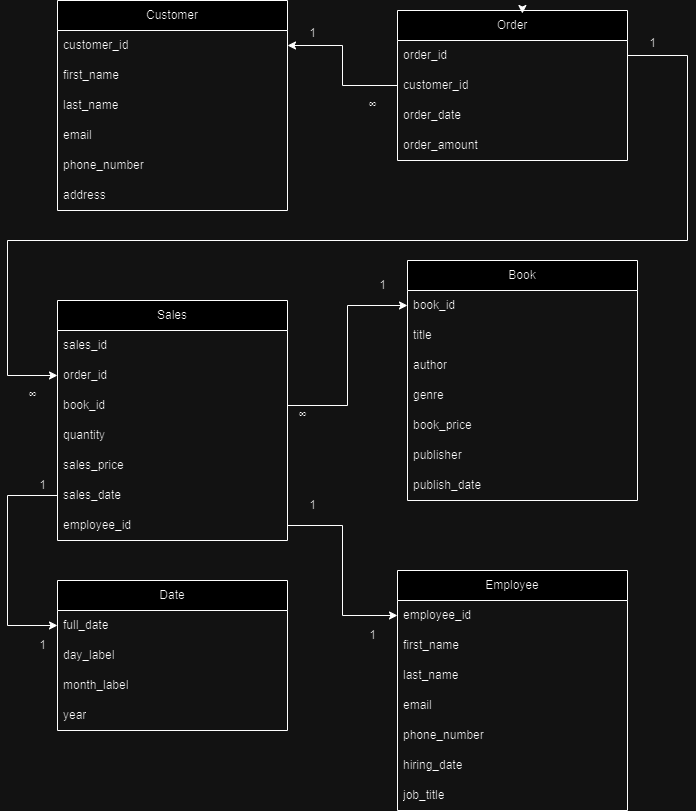

The diagram above was exported from draw.io. Its source (the exported page's mxGraphModel, read from the mxfile embedded in the PNG):
<mxGraphModel dx="1232" dy="1090" grid="1" gridSize="10" guides="1" tooltips="1" connect="1" arrows="1" fold="1" page="1" pageScale="1" pageWidth="850" pageHeight="1100" math="0" shadow="0">
  <root>
    <mxCell id="0" />
    <mxCell id="1" parent="0" />
    <mxCell id="yxv2qyChc1PCcabueEkf-3" value="Employee" style="swimlane;fontStyle=0;childLayout=stackLayout;horizontal=1;startSize=30;horizontalStack=0;resizeParent=1;resizeParentMax=0;resizeLast=0;collapsible=1;marginBottom=0;whiteSpace=wrap;html=1;" vertex="1" parent="1">
      <mxGeometry x="480" y="630" width="230" height="240" as="geometry" />
    </mxCell>
    <mxCell id="yxv2qyChc1PCcabueEkf-4" value="employee_id" style="text;strokeColor=none;fillColor=none;align=left;verticalAlign=middle;spacingLeft=4;spacingRight=4;overflow=hidden;points=[[0,0.5],[1,0.5]];portConstraint=eastwest;rotatable=0;whiteSpace=wrap;html=1;" vertex="1" parent="yxv2qyChc1PCcabueEkf-3">
      <mxGeometry y="30" width="230" height="30" as="geometry" />
    </mxCell>
    <mxCell id="yxv2qyChc1PCcabueEkf-5" value="first_name" style="text;strokeColor=none;fillColor=none;align=left;verticalAlign=middle;spacingLeft=4;spacingRight=4;overflow=hidden;points=[[0,0.5],[1,0.5]];portConstraint=eastwest;rotatable=0;whiteSpace=wrap;html=1;" vertex="1" parent="yxv2qyChc1PCcabueEkf-3">
      <mxGeometry y="60" width="230" height="30" as="geometry" />
    </mxCell>
    <mxCell id="yxv2qyChc1PCcabueEkf-6" value="last_name" style="text;strokeColor=none;fillColor=none;align=left;verticalAlign=middle;spacingLeft=4;spacingRight=4;overflow=hidden;points=[[0,0.5],[1,0.5]];portConstraint=eastwest;rotatable=0;whiteSpace=wrap;html=1;" vertex="1" parent="yxv2qyChc1PCcabueEkf-3">
      <mxGeometry y="90" width="230" height="30" as="geometry" />
    </mxCell>
    <mxCell id="yxv2qyChc1PCcabueEkf-9" value="email" style="text;strokeColor=none;fillColor=none;align=left;verticalAlign=middle;spacingLeft=4;spacingRight=4;overflow=hidden;points=[[0,0.5],[1,0.5]];portConstraint=eastwest;rotatable=0;whiteSpace=wrap;html=1;" vertex="1" parent="yxv2qyChc1PCcabueEkf-3">
      <mxGeometry y="120" width="230" height="30" as="geometry" />
    </mxCell>
    <mxCell id="yxv2qyChc1PCcabueEkf-8" value="phone_number" style="text;strokeColor=none;fillColor=none;align=left;verticalAlign=middle;spacingLeft=4;spacingRight=4;overflow=hidden;points=[[0,0.5],[1,0.5]];portConstraint=eastwest;rotatable=0;whiteSpace=wrap;html=1;" vertex="1" parent="yxv2qyChc1PCcabueEkf-3">
      <mxGeometry y="150" width="230" height="30" as="geometry" />
    </mxCell>
    <mxCell id="yxv2qyChc1PCcabueEkf-7" value="hiring_date" style="text;strokeColor=none;fillColor=none;align=left;verticalAlign=middle;spacingLeft=4;spacingRight=4;overflow=hidden;points=[[0,0.5],[1,0.5]];portConstraint=eastwest;rotatable=0;whiteSpace=wrap;html=1;" vertex="1" parent="yxv2qyChc1PCcabueEkf-3">
      <mxGeometry y="180" width="230" height="30" as="geometry" />
    </mxCell>
    <mxCell id="yxv2qyChc1PCcabueEkf-10" value="job_title" style="text;strokeColor=none;fillColor=none;align=left;verticalAlign=middle;spacingLeft=4;spacingRight=4;overflow=hidden;points=[[0,0.5],[1,0.5]];portConstraint=eastwest;rotatable=0;whiteSpace=wrap;html=1;" vertex="1" parent="yxv2qyChc1PCcabueEkf-3">
      <mxGeometry y="210" width="230" height="30" as="geometry" />
    </mxCell>
    <mxCell id="yxv2qyChc1PCcabueEkf-11" value="Customer" style="swimlane;fontStyle=0;childLayout=stackLayout;horizontal=1;startSize=30;horizontalStack=0;resizeParent=1;resizeParentMax=0;resizeLast=0;collapsible=1;marginBottom=0;whiteSpace=wrap;html=1;" vertex="1" parent="1">
      <mxGeometry x="140" y="60" width="230" height="210" as="geometry" />
    </mxCell>
    <mxCell id="yxv2qyChc1PCcabueEkf-12" value="customer_id" style="text;strokeColor=none;fillColor=none;align=left;verticalAlign=middle;spacingLeft=4;spacingRight=4;overflow=hidden;points=[[0,0.5],[1,0.5]];portConstraint=eastwest;rotatable=0;whiteSpace=wrap;html=1;" vertex="1" parent="yxv2qyChc1PCcabueEkf-11">
      <mxGeometry y="30" width="230" height="30" as="geometry" />
    </mxCell>
    <mxCell id="yxv2qyChc1PCcabueEkf-13" value="first_name" style="text;strokeColor=none;fillColor=none;align=left;verticalAlign=middle;spacingLeft=4;spacingRight=4;overflow=hidden;points=[[0,0.5],[1,0.5]];portConstraint=eastwest;rotatable=0;whiteSpace=wrap;html=1;" vertex="1" parent="yxv2qyChc1PCcabueEkf-11">
      <mxGeometry y="60" width="230" height="30" as="geometry" />
    </mxCell>
    <mxCell id="yxv2qyChc1PCcabueEkf-14" value="last_name" style="text;strokeColor=none;fillColor=none;align=left;verticalAlign=middle;spacingLeft=4;spacingRight=4;overflow=hidden;points=[[0,0.5],[1,0.5]];portConstraint=eastwest;rotatable=0;whiteSpace=wrap;html=1;" vertex="1" parent="yxv2qyChc1PCcabueEkf-11">
      <mxGeometry y="90" width="230" height="30" as="geometry" />
    </mxCell>
    <mxCell id="yxv2qyChc1PCcabueEkf-15" value="email" style="text;strokeColor=none;fillColor=none;align=left;verticalAlign=middle;spacingLeft=4;spacingRight=4;overflow=hidden;points=[[0,0.5],[1,0.5]];portConstraint=eastwest;rotatable=0;whiteSpace=wrap;html=1;" vertex="1" parent="yxv2qyChc1PCcabueEkf-11">
      <mxGeometry y="120" width="230" height="30" as="geometry" />
    </mxCell>
    <mxCell id="yxv2qyChc1PCcabueEkf-16" value="phone_number" style="text;strokeColor=none;fillColor=none;align=left;verticalAlign=middle;spacingLeft=4;spacingRight=4;overflow=hidden;points=[[0,0.5],[1,0.5]];portConstraint=eastwest;rotatable=0;whiteSpace=wrap;html=1;" vertex="1" parent="yxv2qyChc1PCcabueEkf-11">
      <mxGeometry y="150" width="230" height="30" as="geometry" />
    </mxCell>
    <mxCell id="yxv2qyChc1PCcabueEkf-17" value="address" style="text;strokeColor=none;fillColor=none;align=left;verticalAlign=middle;spacingLeft=4;spacingRight=4;overflow=hidden;points=[[0,0.5],[1,0.5]];portConstraint=eastwest;rotatable=0;whiteSpace=wrap;html=1;" vertex="1" parent="yxv2qyChc1PCcabueEkf-11">
      <mxGeometry y="180" width="230" height="30" as="geometry" />
    </mxCell>
    <mxCell id="yxv2qyChc1PCcabueEkf-19" value="Order" style="swimlane;fontStyle=0;childLayout=stackLayout;horizontal=1;startSize=30;horizontalStack=0;resizeParent=1;resizeParentMax=0;resizeLast=0;collapsible=1;marginBottom=0;whiteSpace=wrap;html=1;" vertex="1" parent="1">
      <mxGeometry x="480" y="70" width="230" height="150" as="geometry" />
    </mxCell>
    <mxCell id="yxv2qyChc1PCcabueEkf-20" value="order_id" style="text;strokeColor=none;fillColor=none;align=left;verticalAlign=middle;spacingLeft=4;spacingRight=4;overflow=hidden;points=[[0,0.5],[1,0.5]];portConstraint=eastwest;rotatable=0;whiteSpace=wrap;html=1;" vertex="1" parent="yxv2qyChc1PCcabueEkf-19">
      <mxGeometry y="30" width="230" height="30" as="geometry" />
    </mxCell>
    <mxCell id="yxv2qyChc1PCcabueEkf-21" value="customer_id" style="text;strokeColor=none;fillColor=none;align=left;verticalAlign=middle;spacingLeft=4;spacingRight=4;overflow=hidden;points=[[0,0.5],[1,0.5]];portConstraint=eastwest;rotatable=0;whiteSpace=wrap;html=1;" vertex="1" parent="yxv2qyChc1PCcabueEkf-19">
      <mxGeometry y="60" width="230" height="30" as="geometry" />
    </mxCell>
    <mxCell id="yxv2qyChc1PCcabueEkf-22" value="order_date" style="text;strokeColor=none;fillColor=none;align=left;verticalAlign=middle;spacingLeft=4;spacingRight=4;overflow=hidden;points=[[0,0.5],[1,0.5]];portConstraint=eastwest;rotatable=0;whiteSpace=wrap;html=1;" vertex="1" parent="yxv2qyChc1PCcabueEkf-19">
      <mxGeometry y="90" width="230" height="30" as="geometry" />
    </mxCell>
    <mxCell id="yxv2qyChc1PCcabueEkf-23" value="order_amount" style="text;strokeColor=none;fillColor=none;align=left;verticalAlign=middle;spacingLeft=4;spacingRight=4;overflow=hidden;points=[[0,0.5],[1,0.5]];portConstraint=eastwest;rotatable=0;whiteSpace=wrap;html=1;" vertex="1" parent="yxv2qyChc1PCcabueEkf-19">
      <mxGeometry y="120" width="230" height="30" as="geometry" />
    </mxCell>
    <mxCell id="yxv2qyChc1PCcabueEkf-27" value="Book" style="swimlane;fontStyle=0;childLayout=stackLayout;horizontal=1;startSize=30;horizontalStack=0;resizeParent=1;resizeParentMax=0;resizeLast=0;collapsible=1;marginBottom=0;whiteSpace=wrap;html=1;" vertex="1" parent="1">
      <mxGeometry x="490" y="320" width="230" height="240" as="geometry" />
    </mxCell>
    <mxCell id="yxv2qyChc1PCcabueEkf-28" value="book_id" style="text;strokeColor=none;fillColor=none;align=left;verticalAlign=middle;spacingLeft=4;spacingRight=4;overflow=hidden;points=[[0,0.5],[1,0.5]];portConstraint=eastwest;rotatable=0;whiteSpace=wrap;html=1;" vertex="1" parent="yxv2qyChc1PCcabueEkf-27">
      <mxGeometry y="30" width="230" height="30" as="geometry" />
    </mxCell>
    <mxCell id="yxv2qyChc1PCcabueEkf-29" value="title" style="text;strokeColor=none;fillColor=none;align=left;verticalAlign=middle;spacingLeft=4;spacingRight=4;overflow=hidden;points=[[0,0.5],[1,0.5]];portConstraint=eastwest;rotatable=0;whiteSpace=wrap;html=1;" vertex="1" parent="yxv2qyChc1PCcabueEkf-27">
      <mxGeometry y="60" width="230" height="30" as="geometry" />
    </mxCell>
    <mxCell id="yxv2qyChc1PCcabueEkf-30" value="author" style="text;strokeColor=none;fillColor=none;align=left;verticalAlign=middle;spacingLeft=4;spacingRight=4;overflow=hidden;points=[[0,0.5],[1,0.5]];portConstraint=eastwest;rotatable=0;whiteSpace=wrap;html=1;" vertex="1" parent="yxv2qyChc1PCcabueEkf-27">
      <mxGeometry y="90" width="230" height="30" as="geometry" />
    </mxCell>
    <mxCell id="yxv2qyChc1PCcabueEkf-31" value="genre" style="text;strokeColor=none;fillColor=none;align=left;verticalAlign=middle;spacingLeft=4;spacingRight=4;overflow=hidden;points=[[0,0.5],[1,0.5]];portConstraint=eastwest;rotatable=0;whiteSpace=wrap;html=1;" vertex="1" parent="yxv2qyChc1PCcabueEkf-27">
      <mxGeometry y="120" width="230" height="30" as="geometry" />
    </mxCell>
    <mxCell id="yxv2qyChc1PCcabueEkf-32" value="book_price" style="text;strokeColor=none;fillColor=none;align=left;verticalAlign=middle;spacingLeft=4;spacingRight=4;overflow=hidden;points=[[0,0.5],[1,0.5]];portConstraint=eastwest;rotatable=0;whiteSpace=wrap;html=1;" vertex="1" parent="yxv2qyChc1PCcabueEkf-27">
      <mxGeometry y="150" width="230" height="30" as="geometry" />
    </mxCell>
    <mxCell id="yxv2qyChc1PCcabueEkf-33" value="publisher" style="text;strokeColor=none;fillColor=none;align=left;verticalAlign=middle;spacingLeft=4;spacingRight=4;overflow=hidden;points=[[0,0.5],[1,0.5]];portConstraint=eastwest;rotatable=0;whiteSpace=wrap;html=1;" vertex="1" parent="yxv2qyChc1PCcabueEkf-27">
      <mxGeometry y="180" width="230" height="30" as="geometry" />
    </mxCell>
    <mxCell id="yxv2qyChc1PCcabueEkf-34" value="publish_date" style="text;strokeColor=none;fillColor=none;align=left;verticalAlign=middle;spacingLeft=4;spacingRight=4;overflow=hidden;points=[[0,0.5],[1,0.5]];portConstraint=eastwest;rotatable=0;whiteSpace=wrap;html=1;" vertex="1" parent="yxv2qyChc1PCcabueEkf-27">
      <mxGeometry y="210" width="230" height="30" as="geometry" />
    </mxCell>
    <mxCell id="yxv2qyChc1PCcabueEkf-35" value="Sales" style="swimlane;fontStyle=0;childLayout=stackLayout;horizontal=1;startSize=30;horizontalStack=0;resizeParent=1;resizeParentMax=0;resizeLast=0;collapsible=1;marginBottom=0;whiteSpace=wrap;html=1;" vertex="1" parent="1">
      <mxGeometry x="140" y="360" width="230" height="240" as="geometry" />
    </mxCell>
    <mxCell id="yxv2qyChc1PCcabueEkf-36" value="sales_id" style="text;strokeColor=none;fillColor=none;align=left;verticalAlign=middle;spacingLeft=4;spacingRight=4;overflow=hidden;points=[[0,0.5],[1,0.5]];portConstraint=eastwest;rotatable=0;whiteSpace=wrap;html=1;" vertex="1" parent="yxv2qyChc1PCcabueEkf-35">
      <mxGeometry y="30" width="230" height="30" as="geometry" />
    </mxCell>
    <mxCell id="yxv2qyChc1PCcabueEkf-37" value="order_id" style="text;strokeColor=none;fillColor=none;align=left;verticalAlign=middle;spacingLeft=4;spacingRight=4;overflow=hidden;points=[[0,0.5],[1,0.5]];portConstraint=eastwest;rotatable=0;whiteSpace=wrap;html=1;" vertex="1" parent="yxv2qyChc1PCcabueEkf-35">
      <mxGeometry y="60" width="230" height="30" as="geometry" />
    </mxCell>
    <mxCell id="yxv2qyChc1PCcabueEkf-38" value="book_id" style="text;strokeColor=none;fillColor=none;align=left;verticalAlign=middle;spacingLeft=4;spacingRight=4;overflow=hidden;points=[[0,0.5],[1,0.5]];portConstraint=eastwest;rotatable=0;whiteSpace=wrap;html=1;" vertex="1" parent="yxv2qyChc1PCcabueEkf-35">
      <mxGeometry y="90" width="230" height="30" as="geometry" />
    </mxCell>
    <mxCell id="yxv2qyChc1PCcabueEkf-39" value="quantity" style="text;strokeColor=none;fillColor=none;align=left;verticalAlign=middle;spacingLeft=4;spacingRight=4;overflow=hidden;points=[[0,0.5],[1,0.5]];portConstraint=eastwest;rotatable=0;whiteSpace=wrap;html=1;" vertex="1" parent="yxv2qyChc1PCcabueEkf-35">
      <mxGeometry y="120" width="230" height="30" as="geometry" />
    </mxCell>
    <mxCell id="yxv2qyChc1PCcabueEkf-40" value="sales_price" style="text;strokeColor=none;fillColor=none;align=left;verticalAlign=middle;spacingLeft=4;spacingRight=4;overflow=hidden;points=[[0,0.5],[1,0.5]];portConstraint=eastwest;rotatable=0;whiteSpace=wrap;html=1;" vertex="1" parent="yxv2qyChc1PCcabueEkf-35">
      <mxGeometry y="150" width="230" height="30" as="geometry" />
    </mxCell>
    <mxCell id="yxv2qyChc1PCcabueEkf-52" value="sales_date" style="text;strokeColor=none;fillColor=none;align=left;verticalAlign=middle;spacingLeft=4;spacingRight=4;overflow=hidden;points=[[0,0.5],[1,0.5]];portConstraint=eastwest;rotatable=0;whiteSpace=wrap;html=1;" vertex="1" parent="yxv2qyChc1PCcabueEkf-35">
      <mxGeometry y="180" width="230" height="30" as="geometry" />
    </mxCell>
    <mxCell id="yxv2qyChc1PCcabueEkf-68" value="employee_id" style="text;strokeColor=none;fillColor=none;align=left;verticalAlign=middle;spacingLeft=4;spacingRight=4;overflow=hidden;points=[[0,0.5],[1,0.5]];portConstraint=eastwest;rotatable=0;whiteSpace=wrap;html=1;" vertex="1" parent="yxv2qyChc1PCcabueEkf-35">
      <mxGeometry y="210" width="230" height="30" as="geometry" />
    </mxCell>
    <mxCell id="yxv2qyChc1PCcabueEkf-41" value="Date" style="swimlane;fontStyle=0;childLayout=stackLayout;horizontal=1;startSize=30;horizontalStack=0;resizeParent=1;resizeParentMax=0;resizeLast=0;collapsible=1;marginBottom=0;whiteSpace=wrap;html=1;" vertex="1" parent="1">
      <mxGeometry x="140" y="640" width="230" height="150" as="geometry" />
    </mxCell>
    <mxCell id="yxv2qyChc1PCcabueEkf-42" value="full_date" style="text;strokeColor=none;fillColor=none;align=left;verticalAlign=middle;spacingLeft=4;spacingRight=4;overflow=hidden;points=[[0,0.5],[1,0.5]];portConstraint=eastwest;rotatable=0;whiteSpace=wrap;html=1;" vertex="1" parent="yxv2qyChc1PCcabueEkf-41">
      <mxGeometry y="30" width="230" height="30" as="geometry" />
    </mxCell>
    <mxCell id="yxv2qyChc1PCcabueEkf-43" value="day_label" style="text;strokeColor=none;fillColor=none;align=left;verticalAlign=middle;spacingLeft=4;spacingRight=4;overflow=hidden;points=[[0,0.5],[1,0.5]];portConstraint=eastwest;rotatable=0;whiteSpace=wrap;html=1;" vertex="1" parent="yxv2qyChc1PCcabueEkf-41">
      <mxGeometry y="60" width="230" height="30" as="geometry" />
    </mxCell>
    <mxCell id="yxv2qyChc1PCcabueEkf-44" value="month_label" style="text;strokeColor=none;fillColor=none;align=left;verticalAlign=middle;spacingLeft=4;spacingRight=4;overflow=hidden;points=[[0,0.5],[1,0.5]];portConstraint=eastwest;rotatable=0;whiteSpace=wrap;html=1;" vertex="1" parent="yxv2qyChc1PCcabueEkf-41">
      <mxGeometry y="90" width="230" height="30" as="geometry" />
    </mxCell>
    <mxCell id="yxv2qyChc1PCcabueEkf-45" value="year" style="text;strokeColor=none;fillColor=none;align=left;verticalAlign=middle;spacingLeft=4;spacingRight=4;overflow=hidden;points=[[0,0.5],[1,0.5]];portConstraint=eastwest;rotatable=0;whiteSpace=wrap;html=1;" vertex="1" parent="yxv2qyChc1PCcabueEkf-41">
      <mxGeometry y="120" width="230" height="30" as="geometry" />
    </mxCell>
    <mxCell id="yxv2qyChc1PCcabueEkf-47" style="edgeStyle=orthogonalEdgeStyle;rounded=0;orthogonalLoop=1;jettySize=auto;html=1;exitX=0.5;exitY=0;exitDx=0;exitDy=0;entryX=0.543;entryY=0.02;entryDx=0;entryDy=0;entryPerimeter=0;" edge="1" parent="1" source="yxv2qyChc1PCcabueEkf-19" target="yxv2qyChc1PCcabueEkf-19">
      <mxGeometry relative="1" as="geometry" />
    </mxCell>
    <mxCell id="yxv2qyChc1PCcabueEkf-49" style="edgeStyle=orthogonalEdgeStyle;rounded=0;orthogonalLoop=1;jettySize=auto;html=1;exitX=0;exitY=0.5;exitDx=0;exitDy=0;entryX=1;entryY=0.5;entryDx=0;entryDy=0;" edge="1" parent="1" source="yxv2qyChc1PCcabueEkf-21" target="yxv2qyChc1PCcabueEkf-12">
      <mxGeometry relative="1" as="geometry" />
    </mxCell>
    <mxCell id="yxv2qyChc1PCcabueEkf-50" style="edgeStyle=orthogonalEdgeStyle;rounded=0;orthogonalLoop=1;jettySize=auto;html=1;entryX=0;entryY=0.5;entryDx=0;entryDy=0;" edge="1" parent="1" source="yxv2qyChc1PCcabueEkf-20" target="yxv2qyChc1PCcabueEkf-37">
      <mxGeometry relative="1" as="geometry">
        <Array as="points">
          <mxPoint x="770" y="115" />
          <mxPoint x="770" y="300" />
          <mxPoint x="90" y="300" />
          <mxPoint x="90" y="435" />
        </Array>
      </mxGeometry>
    </mxCell>
    <mxCell id="yxv2qyChc1PCcabueEkf-51" style="edgeStyle=orthogonalEdgeStyle;rounded=0;orthogonalLoop=1;jettySize=auto;html=1;exitX=1;exitY=0.5;exitDx=0;exitDy=0;entryX=0;entryY=0.5;entryDx=0;entryDy=0;" edge="1" parent="1" source="yxv2qyChc1PCcabueEkf-38" target="yxv2qyChc1PCcabueEkf-28">
      <mxGeometry relative="1" as="geometry" />
    </mxCell>
    <mxCell id="yxv2qyChc1PCcabueEkf-54" style="edgeStyle=orthogonalEdgeStyle;rounded=0;orthogonalLoop=1;jettySize=auto;html=1;exitX=0;exitY=0.5;exitDx=0;exitDy=0;entryX=0;entryY=0.5;entryDx=0;entryDy=0;" edge="1" parent="1" source="yxv2qyChc1PCcabueEkf-52" target="yxv2qyChc1PCcabueEkf-42">
      <mxGeometry relative="1" as="geometry">
        <Array as="points">
          <mxPoint x="90" y="555" />
          <mxPoint x="90" y="685" />
        </Array>
      </mxGeometry>
    </mxCell>
    <mxCell id="yxv2qyChc1PCcabueEkf-59" value="1" style="text;html=1;align=center;verticalAlign=middle;resizable=0;points=[];autosize=1;strokeColor=none;fillColor=none;" vertex="1" parent="1">
      <mxGeometry x="380" y="78" width="30" height="30" as="geometry" />
    </mxCell>
    <mxCell id="yxv2qyChc1PCcabueEkf-61" value="∞" style="text;html=1;align=center;verticalAlign=middle;resizable=0;points=[];autosize=1;strokeColor=none;fillColor=none;" vertex="1" parent="1">
      <mxGeometry x="440" y="150" width="30" height="30" as="geometry" />
    </mxCell>
    <mxCell id="yxv2qyChc1PCcabueEkf-62" value="1" style="text;html=1;align=center;verticalAlign=middle;resizable=0;points=[];autosize=1;strokeColor=none;fillColor=none;" vertex="1" parent="1">
      <mxGeometry x="720" y="88" width="30" height="30" as="geometry" />
    </mxCell>
    <mxCell id="yxv2qyChc1PCcabueEkf-63" value="∞" style="text;html=1;align=center;verticalAlign=middle;resizable=0;points=[];autosize=1;strokeColor=none;fillColor=none;" vertex="1" parent="1">
      <mxGeometry x="100" y="440" width="30" height="30" as="geometry" />
    </mxCell>
    <mxCell id="yxv2qyChc1PCcabueEkf-64" value="∞" style="text;html=1;align=center;verticalAlign=middle;resizable=0;points=[];autosize=1;strokeColor=none;fillColor=none;" vertex="1" parent="1">
      <mxGeometry x="370" y="460" width="30" height="30" as="geometry" />
    </mxCell>
    <mxCell id="yxv2qyChc1PCcabueEkf-65" value="1" style="text;html=1;align=center;verticalAlign=middle;resizable=0;points=[];autosize=1;strokeColor=none;fillColor=none;" vertex="1" parent="1">
      <mxGeometry x="450" y="330" width="30" height="30" as="geometry" />
    </mxCell>
    <mxCell id="yxv2qyChc1PCcabueEkf-66" value="1" style="text;html=1;align=center;verticalAlign=middle;resizable=0;points=[];autosize=1;strokeColor=none;fillColor=none;" vertex="1" parent="1">
      <mxGeometry x="110" y="530" width="30" height="30" as="geometry" />
    </mxCell>
    <mxCell id="yxv2qyChc1PCcabueEkf-67" value="1" style="text;html=1;align=center;verticalAlign=middle;resizable=0;points=[];autosize=1;strokeColor=none;fillColor=none;" vertex="1" parent="1">
      <mxGeometry x="110" y="690" width="30" height="30" as="geometry" />
    </mxCell>
    <mxCell id="yxv2qyChc1PCcabueEkf-69" style="edgeStyle=orthogonalEdgeStyle;rounded=0;orthogonalLoop=1;jettySize=auto;html=1;exitX=1;exitY=0.5;exitDx=0;exitDy=0;entryX=0;entryY=0.5;entryDx=0;entryDy=0;" edge="1" parent="1" source="yxv2qyChc1PCcabueEkf-68" target="yxv2qyChc1PCcabueEkf-4">
      <mxGeometry relative="1" as="geometry" />
    </mxCell>
    <mxCell id="yxv2qyChc1PCcabueEkf-70" value="1" style="text;html=1;align=center;verticalAlign=middle;resizable=0;points=[];autosize=1;strokeColor=none;fillColor=none;" vertex="1" parent="1">
      <mxGeometry x="380" y="550" width="30" height="30" as="geometry" />
    </mxCell>
    <mxCell id="yxv2qyChc1PCcabueEkf-73" value="1" style="text;html=1;align=center;verticalAlign=middle;resizable=0;points=[];autosize=1;strokeColor=none;fillColor=none;" vertex="1" parent="1">
      <mxGeometry x="440" y="680" width="30" height="30" as="geometry" />
    </mxCell>
  </root>
</mxGraphModel>